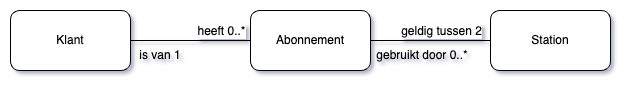

The diagram above was exported from draw.io. Its source (the exported page's mxGraphModel, read from the mxfile embedded in the PNG):
<mxGraphModel dx="962" dy="633" grid="1" gridSize="10" guides="1" tooltips="1" connect="1" arrows="1" fold="1" page="1" pageScale="1" pageWidth="827" pageHeight="1169" math="0" shadow="0">
  <root>
    <mxCell id="0" />
    <mxCell id="1" parent="0" />
    <mxCell id="2" style="edgeStyle=orthogonalEdgeStyle;rounded=0;orthogonalLoop=1;jettySize=auto;html=1;exitX=1;exitY=0.5;exitDx=0;exitDy=0;entryX=0;entryY=0.5;entryDx=0;entryDy=0;endArrow=none;endFill=0;startFill=0;" edge="1" source="4" target="7" parent="1">
      <mxGeometry relative="1" as="geometry" />
    </mxCell>
    <mxCell id="3" value="heeft 0..*" style="edgeLabel;html=1;align=center;verticalAlign=middle;resizable=0;points=[];fontSize=12;" vertex="1" connectable="0" parent="2">
      <mxGeometry x="0.1" y="-1" relative="1" as="geometry">
        <mxPoint x="24" y="-11" as="offset" />
      </mxGeometry>
    </mxCell>
    <mxCell id="4" value="Klant" style="rounded=1;whiteSpace=wrap;html=1;" vertex="1" parent="1">
      <mxGeometry x="40" y="120" width="120" height="60" as="geometry" />
    </mxCell>
    <mxCell id="5" style="edgeStyle=orthogonalEdgeStyle;rounded=0;orthogonalLoop=1;jettySize=auto;html=1;exitX=1;exitY=0.5;exitDx=0;exitDy=0;entryX=0;entryY=0.5;entryDx=0;entryDy=0;endArrow=none;endFill=0;startFill=0;" edge="1" source="7" target="8" parent="1">
      <mxGeometry relative="1" as="geometry" />
    </mxCell>
    <mxCell id="6" value="geldig tussen 2" style="edgeLabel;html=1;align=center;verticalAlign=middle;resizable=0;points=[];fontSize=12;" vertex="1" connectable="0" parent="5">
      <mxGeometry x="-0.025" y="3" relative="1" as="geometry">
        <mxPoint x="11" y="-7" as="offset" />
      </mxGeometry>
    </mxCell>
    <mxCell id="7" value="Abonnement" style="rounded=1;whiteSpace=wrap;html=1;" vertex="1" parent="1">
      <mxGeometry x="280" y="120" width="120" height="60" as="geometry" />
    </mxCell>
    <mxCell id="8" value="Station" style="rounded=1;whiteSpace=wrap;html=1;" vertex="1" parent="1">
      <mxGeometry x="520" y="120" width="120" height="60" as="geometry" />
    </mxCell>
    <mxCell id="9" value="is van 1" style="text;html=1;align=center;verticalAlign=middle;whiteSpace=wrap;rounded=0;" vertex="1" parent="1">
      <mxGeometry x="160" y="150" width="60" height="30" as="geometry" />
    </mxCell>
    <mxCell id="10" value="gebruikt door 0..*" style="text;html=1;align=center;verticalAlign=middle;whiteSpace=wrap;rounded=0;" vertex="1" parent="1">
      <mxGeometry x="384" y="150" width="136" height="30" as="geometry" />
    </mxCell>
  </root>
</mxGraphModel>